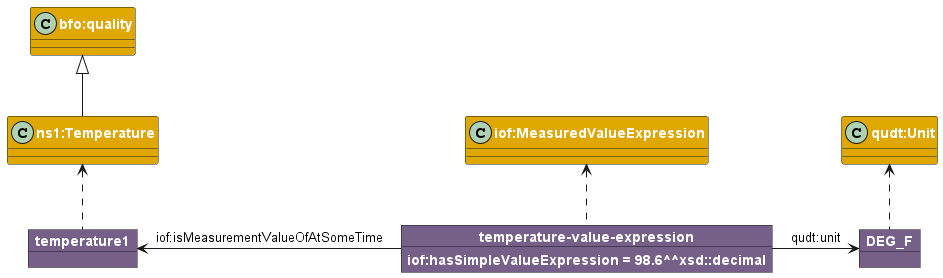

The diagram above was rendered by PlantUML. Its source (embedded in the PNG):
@startuml
skinparam class {
 BackgroundColor DFA702
 FontColor White
 FontStyle bold
}

skinparam object {
 BackgroundColor 76608A
 FontColor White
 FontStyle bold
}

class "bfo:quality" as Q
class "ns1:Temperature" as T
T -u-|> Q
object temperature1
temperature1 .u.> T
class "iof:MeasuredValueExpression" as M
object "temperature-value-expression" as I {
iof:hasSimpleValueExpression = 98.6^^xsd::decimal
}
I .u.> M
I-l-> temperature1: "iof:isMeasurementValueOfAtSomeTime"
class "qudt:Unit" as U
object DEG_F
DEG_F .u.> U
I-r-> DEG_F : "qudt:unit"
@enduml